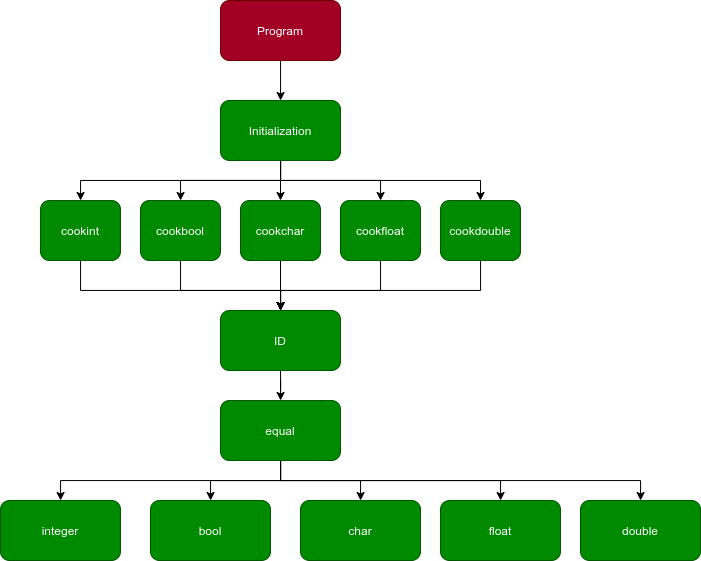

The diagram above was exported from draw.io. Its source (the exported page's mxGraphModel, read from the mxfile embedded in the PNG):
<mxGraphModel dx="1253" dy="567" grid="1" gridSize="10" guides="1" tooltips="1" connect="1" arrows="1" fold="1" page="1" pageScale="1" pageWidth="827" pageHeight="1169" math="0" shadow="0">
  <root>
    <mxCell id="0" />
    <mxCell id="1" parent="0" />
    <mxCell id="5" style="edgeStyle=orthogonalEdgeStyle;rounded=0;orthogonalLoop=1;jettySize=auto;html=1;" edge="1" parent="1" source="2" target="3">
      <mxGeometry relative="1" as="geometry">
        <Array as="points">
          <mxPoint x="300" y="70" />
        </Array>
      </mxGeometry>
    </mxCell>
    <mxCell id="2" value="Program" style="rounded=1;whiteSpace=wrap;html=1;fillColor=#a20025;strokeColor=#6F0000;fontColor=#ffffff;" vertex="1" parent="1">
      <mxGeometry x="240" y="20" width="120" height="60" as="geometry" />
    </mxCell>
    <mxCell id="13" style="edgeStyle=orthogonalEdgeStyle;rounded=0;orthogonalLoop=1;jettySize=auto;html=1;" edge="1" parent="1" source="3" target="10">
      <mxGeometry relative="1" as="geometry" />
    </mxCell>
    <mxCell id="14" style="edgeStyle=orthogonalEdgeStyle;rounded=0;orthogonalLoop=1;jettySize=auto;html=1;" edge="1" parent="1" source="3" target="9">
      <mxGeometry relative="1" as="geometry" />
    </mxCell>
    <mxCell id="15" style="edgeStyle=orthogonalEdgeStyle;rounded=0;orthogonalLoop=1;jettySize=auto;html=1;" edge="1" parent="1" source="3" target="8">
      <mxGeometry relative="1" as="geometry">
        <Array as="points">
          <mxPoint x="300" y="200" />
          <mxPoint x="100" y="200" />
        </Array>
      </mxGeometry>
    </mxCell>
    <mxCell id="16" style="edgeStyle=orthogonalEdgeStyle;rounded=0;orthogonalLoop=1;jettySize=auto;html=1;" edge="1" parent="1" source="3" target="11">
      <mxGeometry relative="1" as="geometry" />
    </mxCell>
    <mxCell id="17" style="edgeStyle=orthogonalEdgeStyle;rounded=0;orthogonalLoop=1;jettySize=auto;html=1;entryX=0.5;entryY=0;entryDx=0;entryDy=0;" edge="1" parent="1" source="3" target="12">
      <mxGeometry relative="1" as="geometry">
        <Array as="points">
          <mxPoint x="300" y="200" />
          <mxPoint x="500" y="200" />
        </Array>
      </mxGeometry>
    </mxCell>
    <mxCell id="3" value="Initialization" style="rounded=1;whiteSpace=wrap;html=1;fillColor=#008a00;strokeColor=#005700;fontColor=#ffffff;" vertex="1" parent="1">
      <mxGeometry x="240" y="120" width="120" height="60" as="geometry" />
    </mxCell>
    <mxCell id="19" style="edgeStyle=orthogonalEdgeStyle;rounded=0;orthogonalLoop=1;jettySize=auto;html=1;" edge="1" parent="1" source="8" target="18">
      <mxGeometry relative="1" as="geometry">
        <Array as="points">
          <mxPoint x="100" y="310" />
          <mxPoint x="300" y="310" />
        </Array>
      </mxGeometry>
    </mxCell>
    <mxCell id="8" value="cookint" style="rounded=1;whiteSpace=wrap;html=1;fillColor=#008a00;strokeColor=#005700;fontColor=#ffffff;" vertex="1" parent="1">
      <mxGeometry x="60" y="220" width="80" height="60" as="geometry" />
    </mxCell>
    <mxCell id="20" style="edgeStyle=orthogonalEdgeStyle;rounded=0;orthogonalLoop=1;jettySize=auto;html=1;" edge="1" parent="1" source="9" target="18">
      <mxGeometry relative="1" as="geometry">
        <Array as="points">
          <mxPoint x="200" y="310" />
          <mxPoint x="300" y="310" />
        </Array>
      </mxGeometry>
    </mxCell>
    <mxCell id="9" value="cookbool" style="rounded=1;whiteSpace=wrap;html=1;fillColor=#008a00;strokeColor=#005700;fontColor=#ffffff;" vertex="1" parent="1">
      <mxGeometry x="160" y="220" width="80" height="60" as="geometry" />
    </mxCell>
    <mxCell id="21" style="edgeStyle=orthogonalEdgeStyle;rounded=0;orthogonalLoop=1;jettySize=auto;html=1;" edge="1" parent="1" source="10" target="18">
      <mxGeometry relative="1" as="geometry" />
    </mxCell>
    <mxCell id="10" value="cookchar" style="rounded=1;whiteSpace=wrap;html=1;fillColor=#008a00;strokeColor=#005700;fontColor=#ffffff;" vertex="1" parent="1">
      <mxGeometry x="260" y="220" width="80" height="60" as="geometry" />
    </mxCell>
    <mxCell id="22" style="edgeStyle=orthogonalEdgeStyle;rounded=0;orthogonalLoop=1;jettySize=auto;html=1;" edge="1" parent="1" source="11" target="18">
      <mxGeometry relative="1" as="geometry">
        <Array as="points">
          <mxPoint x="400" y="310" />
          <mxPoint x="300" y="310" />
        </Array>
      </mxGeometry>
    </mxCell>
    <mxCell id="11" value="cookfloat" style="rounded=1;whiteSpace=wrap;html=1;fillColor=#008a00;strokeColor=#005700;fontColor=#ffffff;" vertex="1" parent="1">
      <mxGeometry x="360" y="220" width="80" height="60" as="geometry" />
    </mxCell>
    <mxCell id="23" style="edgeStyle=orthogonalEdgeStyle;rounded=0;orthogonalLoop=1;jettySize=auto;html=1;" edge="1" parent="1" source="12" target="18">
      <mxGeometry relative="1" as="geometry">
        <Array as="points">
          <mxPoint x="500" y="310" />
          <mxPoint x="300" y="310" />
        </Array>
      </mxGeometry>
    </mxCell>
    <mxCell id="12" value="cookdouble" style="rounded=1;whiteSpace=wrap;html=1;fillColor=#008a00;strokeColor=#005700;fontColor=#ffffff;" vertex="1" parent="1">
      <mxGeometry x="460" y="220" width="80" height="60" as="geometry" />
    </mxCell>
    <mxCell id="30" value="" style="edgeStyle=orthogonalEdgeStyle;rounded=0;orthogonalLoop=1;jettySize=auto;html=1;" edge="1" parent="1" source="18" target="24">
      <mxGeometry relative="1" as="geometry" />
    </mxCell>
    <mxCell id="18" value="ID" style="rounded=1;whiteSpace=wrap;html=1;fillColor=#008a00;strokeColor=#005700;fontColor=#ffffff;" vertex="1" parent="1">
      <mxGeometry x="240" y="330" width="120" height="60" as="geometry" />
    </mxCell>
    <mxCell id="31" style="edgeStyle=orthogonalEdgeStyle;rounded=0;orthogonalLoop=1;jettySize=auto;html=1;" edge="1" parent="1" source="24" target="25">
      <mxGeometry relative="1" as="geometry">
        <Array as="points">
          <mxPoint x="300" y="500" />
          <mxPoint x="80" y="500" />
        </Array>
      </mxGeometry>
    </mxCell>
    <mxCell id="32" style="edgeStyle=orthogonalEdgeStyle;rounded=0;orthogonalLoop=1;jettySize=auto;html=1;" edge="1" parent="1" source="24" target="26">
      <mxGeometry relative="1" as="geometry" />
    </mxCell>
    <mxCell id="33" style="edgeStyle=orthogonalEdgeStyle;rounded=0;orthogonalLoop=1;jettySize=auto;html=1;" edge="1" parent="1" source="24" target="27">
      <mxGeometry relative="1" as="geometry" />
    </mxCell>
    <mxCell id="34" style="edgeStyle=orthogonalEdgeStyle;rounded=0;orthogonalLoop=1;jettySize=auto;html=1;" edge="1" parent="1" source="24" target="28">
      <mxGeometry relative="1" as="geometry">
        <Array as="points">
          <mxPoint x="300" y="500" />
          <mxPoint x="520" y="500" />
        </Array>
      </mxGeometry>
    </mxCell>
    <mxCell id="35" style="edgeStyle=orthogonalEdgeStyle;rounded=0;orthogonalLoop=1;jettySize=auto;html=1;" edge="1" parent="1" source="24" target="29">
      <mxGeometry relative="1" as="geometry">
        <Array as="points">
          <mxPoint x="300" y="500" />
          <mxPoint x="660" y="500" />
        </Array>
      </mxGeometry>
    </mxCell>
    <mxCell id="24" value="equal" style="rounded=1;whiteSpace=wrap;html=1;fillColor=#008a00;strokeColor=#005700;fontColor=#ffffff;" vertex="1" parent="1">
      <mxGeometry x="240" y="420" width="120" height="60" as="geometry" />
    </mxCell>
    <mxCell id="25" value="integer" style="rounded=1;whiteSpace=wrap;html=1;fillColor=#008a00;strokeColor=#005700;fontColor=#ffffff;" vertex="1" parent="1">
      <mxGeometry x="20" y="520" width="120" height="60" as="geometry" />
    </mxCell>
    <mxCell id="26" value="bool" style="rounded=1;whiteSpace=wrap;html=1;fillColor=#008a00;strokeColor=#005700;fontColor=#ffffff;" vertex="1" parent="1">
      <mxGeometry x="170" y="520" width="120" height="60" as="geometry" />
    </mxCell>
    <mxCell id="27" value="char" style="rounded=1;whiteSpace=wrap;html=1;fillColor=#008a00;strokeColor=#005700;fontColor=#ffffff;" vertex="1" parent="1">
      <mxGeometry x="320" y="520" width="120" height="60" as="geometry" />
    </mxCell>
    <mxCell id="28" value="float" style="rounded=1;whiteSpace=wrap;html=1;fillColor=#008a00;strokeColor=#005700;fontColor=#ffffff;" vertex="1" parent="1">
      <mxGeometry x="460" y="520" width="120" height="60" as="geometry" />
    </mxCell>
    <mxCell id="29" value="double" style="rounded=1;whiteSpace=wrap;html=1;fillColor=#008a00;strokeColor=#005700;fontColor=#ffffff;" vertex="1" parent="1">
      <mxGeometry x="600" y="520" width="120" height="60" as="geometry" />
    </mxCell>
  </root>
</mxGraphModel>